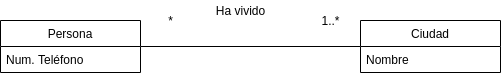

The diagram above was exported from draw.io. Its source (the exported page's mxGraphModel, read from the mxfile embedded in the PNG):
<mxGraphModel dx="942" dy="670" grid="1" gridSize="10" guides="1" tooltips="1" connect="1" arrows="1" fold="1" page="1" pageScale="1" pageWidth="1654" pageHeight="1169" math="0" shadow="0">
  <root>
    <mxCell id="0" />
    <mxCell id="1" parent="0" />
    <mxCell id="nr5DHwaLuSifJrzQ3HDp-49" style="edgeStyle=orthogonalEdgeStyle;rounded=0;orthogonalLoop=1;jettySize=auto;html=1;endArrow=none;endFill=0;" edge="1" parent="1" source="nr5DHwaLuSifJrzQ3HDp-9" target="nr5DHwaLuSifJrzQ3HDp-47">
      <mxGeometry relative="1" as="geometry" />
    </mxCell>
    <mxCell id="nr5DHwaLuSifJrzQ3HDp-9" value="Persona" style="swimlane;fontStyle=0;childLayout=stackLayout;horizontal=1;startSize=26;horizontalStack=0;resizeParent=1;resizeParentMax=0;resizeLast=0;collapsible=1;marginBottom=0;swimlaneFillColor=#ffffff;" vertex="1" parent="1">
      <mxGeometry x="90" y="290" width="140" height="52" as="geometry" />
    </mxCell>
    <mxCell id="nr5DHwaLuSifJrzQ3HDp-10" value="Num. Teléfono" style="text;strokeColor=none;fillColor=none;align=left;verticalAlign=top;spacingLeft=4;spacingRight=4;overflow=hidden;rotatable=0;points=[[0,0.5],[1,0.5]];portConstraint=eastwest;" vertex="1" parent="nr5DHwaLuSifJrzQ3HDp-9">
      <mxGeometry y="26" width="140" height="26" as="geometry" />
    </mxCell>
    <mxCell id="nr5DHwaLuSifJrzQ3HDp-47" value="Ciudad" style="swimlane;fontStyle=0;childLayout=stackLayout;horizontal=1;startSize=26;horizontalStack=0;resizeParent=1;resizeParentMax=0;resizeLast=0;collapsible=1;marginBottom=0;swimlaneFillColor=#ffffff;" vertex="1" parent="1">
      <mxGeometry x="450" y="290" width="140" height="52" as="geometry" />
    </mxCell>
    <mxCell id="nr5DHwaLuSifJrzQ3HDp-48" value="Nombre" style="text;strokeColor=none;fillColor=none;align=left;verticalAlign=top;spacingLeft=4;spacingRight=4;overflow=hidden;rotatable=0;points=[[0,0.5],[1,0.5]];portConstraint=eastwest;" vertex="1" parent="nr5DHwaLuSifJrzQ3HDp-47">
      <mxGeometry y="26" width="140" height="26" as="geometry" />
    </mxCell>
    <mxCell id="nr5DHwaLuSifJrzQ3HDp-50" value="Ha vivido" style="text;html=1;resizable=0;autosize=1;align=center;verticalAlign=middle;points=[];fillColor=none;strokeColor=none;rounded=0;" vertex="1" parent="1">
      <mxGeometry x="300" y="270" width="60" height="20" as="geometry" />
    </mxCell>
    <mxCell id="nr5DHwaLuSifJrzQ3HDp-51" value="*" style="text;html=1;resizable=0;autosize=1;align=center;verticalAlign=middle;points=[];fillColor=none;strokeColor=none;rounded=0;" vertex="1" parent="1">
      <mxGeometry x="250" y="280" width="20" height="20" as="geometry" />
    </mxCell>
    <mxCell id="nr5DHwaLuSifJrzQ3HDp-52" value="1..*" style="text;html=1;resizable=0;autosize=1;align=center;verticalAlign=middle;points=[];fillColor=none;strokeColor=none;rounded=0;" vertex="1" parent="1">
      <mxGeometry x="405" y="280" width="30" height="20" as="geometry" />
    </mxCell>
  </root>
</mxGraphModel>